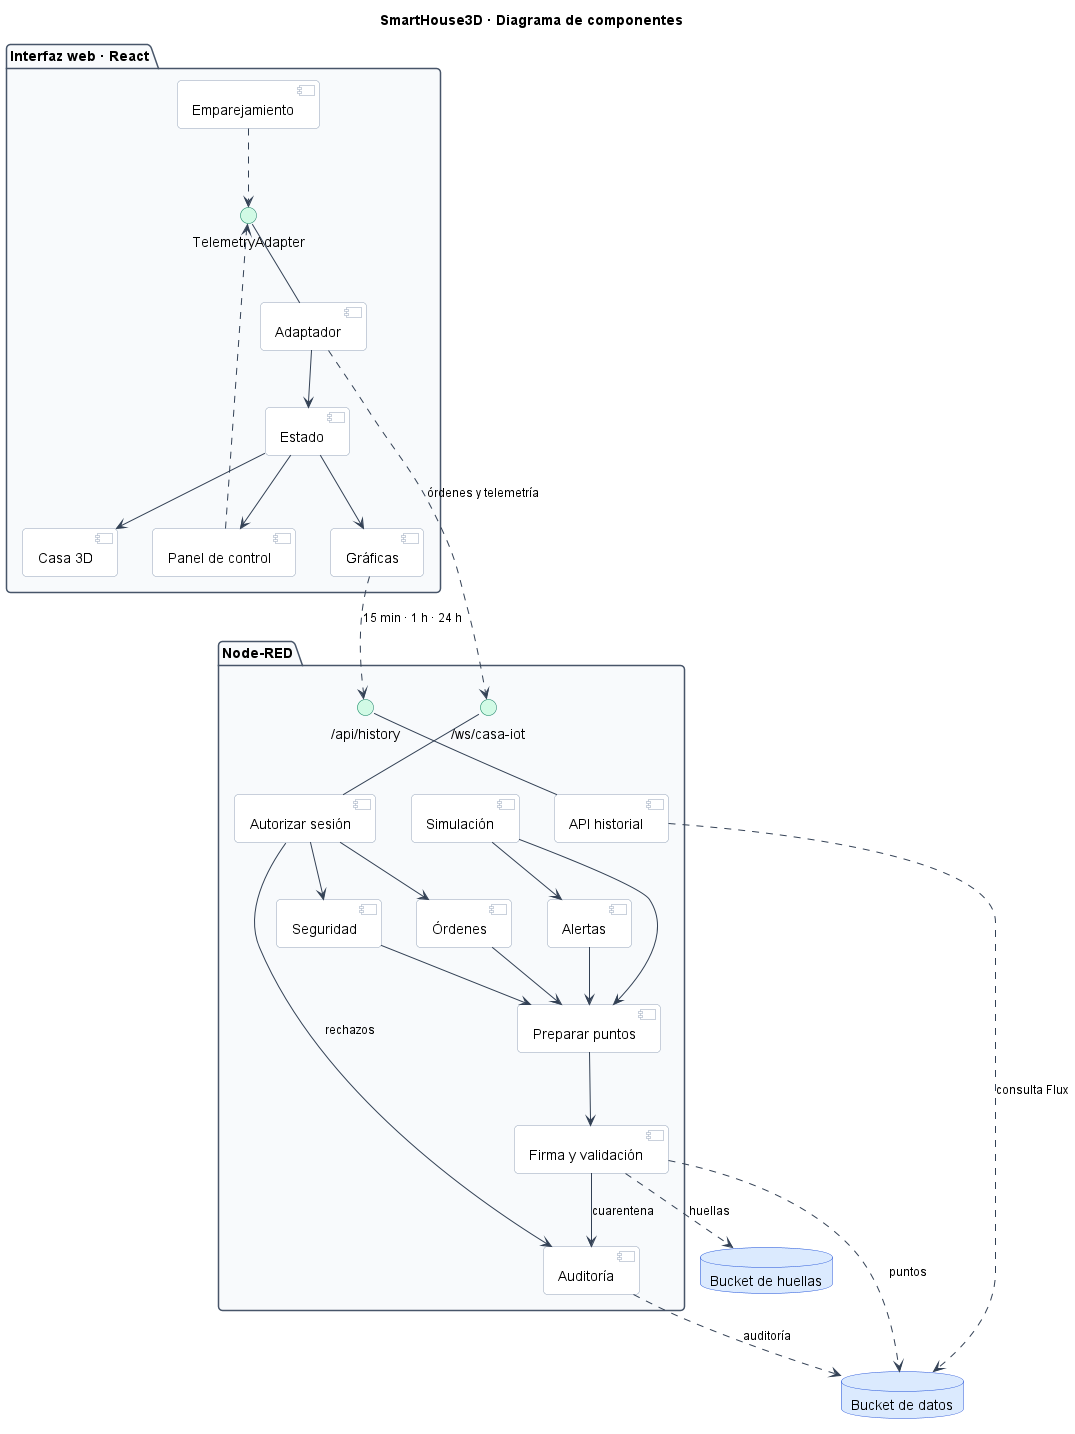

The diagram above was rendered by PlantUML. Its source (embedded in the PNG):
@startuml componentes
title SmartHouse3D · Diagrama de componentes

skinparam backgroundColor White
skinparam shadowing false
skinparam defaultFontName Helvetica
skinparam defaultFontSize 14
skinparam roundcorner 8
skinparam componentStyle uml2
skinparam ArrowColor #334155
skinparam ArrowFontSize 12
skinparam nodesep 35
skinparam ranksep 55
skinparam package {
  BackgroundColor #F8FAFC
  BorderColor #475569
}
skinparam component {
  BackgroundColor #FFFFFF
  BorderColor #94A3B8
}
skinparam interface {
  BackgroundColor #D1FAE5
  BorderColor #047857
}
skinparam database {
  BackgroundColor #DBEAFE
  BorderColor #1D4ED8
}

package "Interfaz web · React" {
  component "Panel de control" as panel
  component "Gráficas" as graficas
  component "Casa 3D" as casa
  component "Emparejamiento" as empareja
  component "Estado" as estado
  component "Adaptador" as adaptador
  interface "TelemetryAdapter" as ITel

  adaptador -up- ITel
  panel ..> ITel
  empareja ..> ITel
  adaptador --> estado
  estado --> panel
  estado --> graficas
  estado --> casa
}

package "Node-RED" {
  component "Autorizar sesión" as auth
  component "Órdenes" as ordenes
  component "Seguridad" as seg
  component "Simulación" as simul
  component "Alertas" as alertas
  component "Preparar puntos" as prepara
  component "Firma y validación" as valida
  component "Auditoría" as audit
  component "API historial" as api
  interface "/ws/casa-iot" as IWs
  interface "/api/history" as IHist

  auth -up- IWs
  api -up- IHist
  auth --> ordenes
  auth --> seg
  auth --> audit : "rechazos"
  simul --> alertas
  ordenes --> prepara
  seg --> prepara
  simul --> prepara
  alertas --> prepara
  prepara --> valida
  valida --> audit : "cuarentena"
}

database "Bucket de datos" as bdatos
database "Bucket de huellas" as bhuellas

adaptador ..> IWs : "órdenes y telemetría"
graficas ..> IHist : "15 min · 1 h · 24 h"
valida ..> bdatos : "puntos"
valida ..> bhuellas : "huellas"
audit ..> bdatos : "auditoría"
api ..> bdatos : "consulta Flux"

@enduml